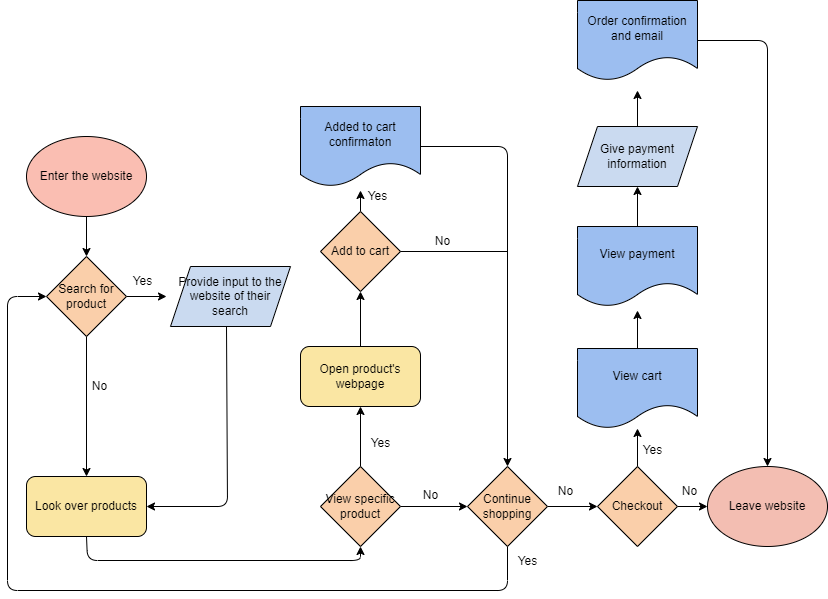

The diagram above was exported from draw.io. Its source (the exported page's mxGraphModel, read from the mxfile embedded in the PNG):
<mxGraphModel dx="832" dy="587" grid="0" gridSize="10" guides="1" tooltips="1" connect="1" arrows="1" fold="1" page="1" pageScale="1" pageWidth="850" pageHeight="1100" background="#FFFFFF" math="0" shadow="0">
  <root>
    <mxCell id="0" />
    <mxCell id="1" parent="0" />
    <mxCell id="4" value="Enter the website" style="ellipse;whiteSpace=wrap;html=1;fillColor=#FABEB2;strokeColor=#000000;fontColor=#000000;" parent="1" vertex="1">
      <mxGeometry x="32" y="266" width="120" height="80" as="geometry" />
    </mxCell>
    <mxCell id="65" style="edgeStyle=none;html=1;exitX=0.5;exitY=1;exitDx=0;exitDy=0;entryX=0.5;entryY=0;entryDx=0;entryDy=0;strokeColor=#000000;" parent="1" source="5" target="10" edge="1">
      <mxGeometry relative="1" as="geometry" />
    </mxCell>
    <mxCell id="68" style="edgeStyle=none;html=1;exitX=1;exitY=0.5;exitDx=0;exitDy=0;strokeColor=#000000;" parent="1" source="5" edge="1">
      <mxGeometry relative="1" as="geometry">
        <mxPoint x="172" y="426" as="targetPoint" />
      </mxGeometry>
    </mxCell>
    <mxCell id="5" value="Search for product" style="rhombus;whiteSpace=wrap;html=1;strokeColor=#000000;fillColor=#FACFAA;fontColor=#000000;" parent="1" vertex="1">
      <mxGeometry x="52" y="386" width="80" height="80" as="geometry" />
    </mxCell>
    <mxCell id="6" value="" style="endArrow=classic;html=1;exitX=0.5;exitY=1;exitDx=0;exitDy=0;entryX=0.5;entryY=0;entryDx=0;entryDy=0;strokeColor=#000000;" parent="1" source="4" target="5" edge="1">
      <mxGeometry width="50" height="50" relative="1" as="geometry">
        <mxPoint x="82" y="426" as="sourcePoint" />
        <mxPoint x="182" y="576" as="targetPoint" />
      </mxGeometry>
    </mxCell>
    <mxCell id="70" style="edgeStyle=none;html=1;exitX=0.5;exitY=1;exitDx=0;exitDy=0;entryX=1;entryY=0.5;entryDx=0;entryDy=0;strokeColor=#000000;" parent="1" target="10" edge="1">
      <mxGeometry relative="1" as="geometry">
        <Array as="points">
          <mxPoint x="233" y="636" />
        </Array>
        <mxPoint x="232" y="456" as="sourcePoint" />
      </mxGeometry>
    </mxCell>
    <mxCell id="71" style="edgeStyle=none;html=1;exitX=0.5;exitY=1;exitDx=0;exitDy=0;entryX=0.5;entryY=1;entryDx=0;entryDy=0;strokeColor=#000000;" parent="1" source="10" target="12" edge="1">
      <mxGeometry relative="1" as="geometry">
        <Array as="points">
          <mxPoint x="93" y="690" />
          <mxPoint x="366" y="690" />
        </Array>
      </mxGeometry>
    </mxCell>
    <mxCell id="10" value="Look over products" style="rounded=1;whiteSpace=wrap;html=1;strokeColor=#000000;fillColor=#FAE6A3;fontColor=#000000;" parent="1" vertex="1">
      <mxGeometry x="32" y="606" width="120" height="60" as="geometry" />
    </mxCell>
    <mxCell id="37" style="edgeStyle=none;html=1;exitX=0.5;exitY=0;exitDx=0;exitDy=0;entryX=0.5;entryY=1;entryDx=0;entryDy=0;strokeColor=#000000;" parent="1" source="12" target="36" edge="1">
      <mxGeometry relative="1" as="geometry" />
    </mxCell>
    <mxCell id="39" style="edgeStyle=none;html=1;exitX=1;exitY=0.5;exitDx=0;exitDy=0;entryX=0;entryY=0.5;entryDx=0;entryDy=0;strokeColor=#000000;" parent="1" source="12" target="38" edge="1">
      <mxGeometry relative="1" as="geometry" />
    </mxCell>
    <mxCell id="12" value="View specific product" style="rhombus;whiteSpace=wrap;html=1;strokeColor=#000000;fillColor=#FACFAA;fontColor=#000000;" parent="1" vertex="1">
      <mxGeometry x="326" y="596" width="80" height="80" as="geometry" />
    </mxCell>
    <mxCell id="15" value="No" style="text;html=1;align=center;verticalAlign=middle;resizable=0;points=[];autosize=1;strokeColor=none;fillColor=none;fontColor=#000000;" parent="1" vertex="1">
      <mxGeometry x="85" y="501" width="40" height="30" as="geometry" />
    </mxCell>
    <mxCell id="20" value="Yes" style="text;html=1;align=center;verticalAlign=middle;resizable=0;points=[];autosize=1;strokeColor=none;fillColor=none;fontColor=#000000;" parent="1" vertex="1">
      <mxGeometry x="366" y="558" width="40" height="30" as="geometry" />
    </mxCell>
    <mxCell id="25" value="No" style="text;html=1;align=center;verticalAlign=middle;resizable=0;points=[];autosize=1;strokeColor=none;fillColor=none;fontColor=#000000;" parent="1" vertex="1">
      <mxGeometry x="416" y="610" width="40" height="30" as="geometry" />
    </mxCell>
    <mxCell id="57" style="edgeStyle=none;html=1;exitX=0.5;exitY=0;exitDx=0;exitDy=0;entryX=0.075;entryY=0.3;entryDx=0;entryDy=0;entryPerimeter=0;strokeColor=#000000;" parent="1" source="26" target="41" edge="1">
      <mxGeometry relative="1" as="geometry" />
    </mxCell>
    <mxCell id="26" value="Add to cart" style="rhombus;whiteSpace=wrap;html=1;strokeColor=#000000;fillColor=#FACFAA;fontColor=#000000;" parent="1" vertex="1">
      <mxGeometry x="326" y="341" width="80" height="80" as="geometry" />
    </mxCell>
    <mxCell id="29" value="No" style="text;html=1;align=center;verticalAlign=middle;resizable=0;points=[];autosize=1;strokeColor=none;fillColor=none;fontColor=#000000;" parent="1" vertex="1">
      <mxGeometry x="428" y="356" width="40" height="30" as="geometry" />
    </mxCell>
    <mxCell id="43" style="edgeStyle=none;html=1;exitX=1;exitY=0.5;exitDx=0;exitDy=0;entryX=0.5;entryY=0;entryDx=0;entryDy=0;strokeColor=#000000;" parent="1" source="30" target="38" edge="1">
      <mxGeometry relative="1" as="geometry">
        <mxPoint x="513" y="386" as="targetPoint" />
        <Array as="points">
          <mxPoint x="513" y="276" />
        </Array>
      </mxGeometry>
    </mxCell>
    <mxCell id="30" value="Added to cart confirmaton" style="shape=document;whiteSpace=wrap;html=1;boundedLbl=1;strokeColor=#000000;fillColor=#9CBEF0;fontColor=#000000;" parent="1" vertex="1">
      <mxGeometry x="306" y="236" width="120" height="80" as="geometry" />
    </mxCell>
    <mxCell id="40" style="edgeStyle=none;html=1;exitX=0.5;exitY=0;exitDx=0;exitDy=0;entryX=0.5;entryY=1;entryDx=0;entryDy=0;strokeColor=#000000;" parent="1" source="36" target="26" edge="1">
      <mxGeometry relative="1" as="geometry" />
    </mxCell>
    <mxCell id="36" value="Open product's webpage" style="rounded=1;whiteSpace=wrap;html=1;strokeColor=#000000;fillColor=#FAE6A3;fontColor=#000000;" parent="1" vertex="1">
      <mxGeometry x="306" y="476" width="120" height="60" as="geometry" />
    </mxCell>
    <mxCell id="46" style="edgeStyle=none;html=1;exitX=0.5;exitY=1;exitDx=0;exitDy=0;entryX=0;entryY=0.5;entryDx=0;entryDy=0;strokeColor=#000000;" parent="1" source="38" target="5" edge="1">
      <mxGeometry relative="1" as="geometry">
        <mxPoint x="183" y="810" as="targetPoint" />
        <Array as="points">
          <mxPoint x="513" y="720" />
          <mxPoint x="13" y="720" />
          <mxPoint x="13" y="426" />
        </Array>
      </mxGeometry>
    </mxCell>
    <mxCell id="49" style="edgeStyle=none;html=1;exitX=1;exitY=0.5;exitDx=0;exitDy=0;entryX=0;entryY=0.5;entryDx=0;entryDy=0;strokeColor=#000000;" parent="1" source="38" target="48" edge="1">
      <mxGeometry relative="1" as="geometry" />
    </mxCell>
    <mxCell id="38" value="Continue shopping" style="rhombus;whiteSpace=wrap;html=1;strokeColor=#000000;fillColor=#FACFAA;fontColor=#000000;" parent="1" vertex="1">
      <mxGeometry x="473" y="596" width="80" height="80" as="geometry" />
    </mxCell>
    <mxCell id="41" value="Yes" style="text;html=1;align=center;verticalAlign=middle;resizable=0;points=[];autosize=1;strokeColor=none;fillColor=none;fontColor=#000000;" parent="1" vertex="1">
      <mxGeometry x="363" y="311" width="40" height="30" as="geometry" />
    </mxCell>
    <mxCell id="45" value="" style="endArrow=none;html=1;exitX=1;exitY=0.5;exitDx=0;exitDy=0;strokeColor=#000000;" parent="1" source="26" edge="1">
      <mxGeometry width="50" height="50" relative="1" as="geometry">
        <mxPoint x="453" y="466" as="sourcePoint" />
        <mxPoint x="513" y="381" as="targetPoint" />
      </mxGeometry>
    </mxCell>
    <mxCell id="47" value="Yes" style="text;html=1;align=center;verticalAlign=middle;resizable=0;points=[];autosize=1;strokeColor=none;fillColor=none;fontColor=#000000;" parent="1" vertex="1">
      <mxGeometry x="513" y="676" width="40" height="30" as="geometry" />
    </mxCell>
    <mxCell id="51" style="edgeStyle=none;html=1;exitX=1;exitY=0.5;exitDx=0;exitDy=0;entryX=0;entryY=0.5;entryDx=0;entryDy=0;strokeColor=#000000;" parent="1" source="48" target="50" edge="1">
      <mxGeometry relative="1" as="geometry" />
    </mxCell>
    <mxCell id="54" style="edgeStyle=none;html=1;exitX=0.5;exitY=0;exitDx=0;exitDy=0;strokeColor=#000000;" parent="1" source="48" target="52" edge="1">
      <mxGeometry relative="1" as="geometry" />
    </mxCell>
    <mxCell id="48" value="Checkout" style="rhombus;whiteSpace=wrap;html=1;strokeColor=#000000;fillColor=#FACFAA;fontColor=#000000;" parent="1" vertex="1">
      <mxGeometry x="603" y="596" width="80" height="80" as="geometry" />
    </mxCell>
    <mxCell id="50" value="Leave website" style="ellipse;whiteSpace=wrap;html=1;strokeColor=#000000;fontColor=#000000;fillColor=#f3beb2;" parent="1" vertex="1">
      <mxGeometry x="713" y="596" width="120" height="80" as="geometry" />
    </mxCell>
    <mxCell id="56" style="edgeStyle=none;html=1;exitX=0.5;exitY=0;exitDx=0;exitDy=0;strokeColor=#000000;" parent="1" source="52" edge="1">
      <mxGeometry relative="1" as="geometry">
        <mxPoint x="643" y="440" as="targetPoint" />
      </mxGeometry>
    </mxCell>
    <mxCell id="52" value="View cart" style="shape=document;whiteSpace=wrap;html=1;boundedLbl=1;strokeColor=#000000;fillColor=#9CBEF0;fontColor=#000000;" parent="1" vertex="1">
      <mxGeometry x="583" y="478" width="120" height="80" as="geometry" />
    </mxCell>
    <mxCell id="59" style="edgeStyle=none;html=1;exitX=0.5;exitY=0;exitDx=0;exitDy=0;entryX=0.5;entryY=1;entryDx=0;entryDy=0;strokeColor=#000000;" parent="1" source="55" edge="1">
      <mxGeometry relative="1" as="geometry">
        <mxPoint x="643" y="316" as="targetPoint" />
      </mxGeometry>
    </mxCell>
    <mxCell id="55" value="View payment" style="shape=document;whiteSpace=wrap;html=1;boundedLbl=1;strokeColor=#000000;fillColor=#9CBEF0;fontColor=#000000;" parent="1" vertex="1">
      <mxGeometry x="583" y="356" width="120" height="80" as="geometry" />
    </mxCell>
    <mxCell id="61" style="edgeStyle=none;html=1;exitX=0.5;exitY=0;exitDx=0;exitDy=0;strokeColor=#000000;" parent="1" edge="1">
      <mxGeometry relative="1" as="geometry">
        <mxPoint x="643" y="220" as="targetPoint" />
        <mxPoint x="643" y="256" as="sourcePoint" />
      </mxGeometry>
    </mxCell>
    <mxCell id="62" style="edgeStyle=none;html=1;exitX=1;exitY=0.5;exitDx=0;exitDy=0;entryX=0.5;entryY=0;entryDx=0;entryDy=0;strokeColor=#000000;" parent="1" source="60" target="50" edge="1">
      <mxGeometry relative="1" as="geometry">
        <Array as="points">
          <mxPoint x="773" y="170" />
        </Array>
      </mxGeometry>
    </mxCell>
    <mxCell id="60" value="Order confirmation and email" style="shape=document;whiteSpace=wrap;html=1;boundedLbl=1;strokeColor=#000000;fillColor=#9CBEF0;fontColor=#000000;" parent="1" vertex="1">
      <mxGeometry x="583" y="130" width="120" height="80" as="geometry" />
    </mxCell>
    <mxCell id="9" value="Yes" style="text;html=1;align=center;verticalAlign=middle;resizable=0;points=[];autosize=1;strokeColor=none;fillColor=none;fontColor=#000000;" parent="1" vertex="1">
      <mxGeometry x="128" y="396" width="40" height="30" as="geometry" />
    </mxCell>
    <mxCell id="72" value="No" style="text;html=1;align=center;verticalAlign=middle;resizable=0;points=[];autosize=1;strokeColor=none;fillColor=none;fontColor=#000000;" parent="1" vertex="1">
      <mxGeometry x="675" y="606" width="40" height="30" as="geometry" />
    </mxCell>
    <mxCell id="73" value="Yes" style="text;html=1;align=center;verticalAlign=middle;resizable=0;points=[];autosize=1;strokeColor=none;fillColor=none;fontColor=#000000;" parent="1" vertex="1">
      <mxGeometry x="638" y="565" width="40" height="30" as="geometry" />
    </mxCell>
    <mxCell id="74" value="&lt;span style=&quot;color: rgb(0, 0, 0);&quot;&gt;Provide input to the website of their search&lt;/span&gt;" style="shape=parallelogram;perimeter=parallelogramPerimeter;whiteSpace=wrap;html=1;fixedSize=1;fillColor=#CADAF0;strokeColor=#000000;" vertex="1" parent="1">
      <mxGeometry x="176" y="396" width="120" height="60" as="geometry" />
    </mxCell>
    <mxCell id="75" value="&lt;span style=&quot;color: rgb(0, 0, 0);&quot;&gt;Give payment information&lt;/span&gt;" style="shape=parallelogram;perimeter=parallelogramPerimeter;whiteSpace=wrap;html=1;fixedSize=1;fillColor=#CADAF0;strokeColor=#000000;" vertex="1" parent="1">
      <mxGeometry x="583" y="256" width="120" height="60" as="geometry" />
    </mxCell>
    <mxCell id="76" value="No" style="text;html=1;align=center;verticalAlign=middle;resizable=0;points=[];autosize=1;strokeColor=none;fillColor=none;fontColor=#000000;" vertex="1" parent="1">
      <mxGeometry x="551" y="606" width="40" height="30" as="geometry" />
    </mxCell>
  </root>
</mxGraphModel>